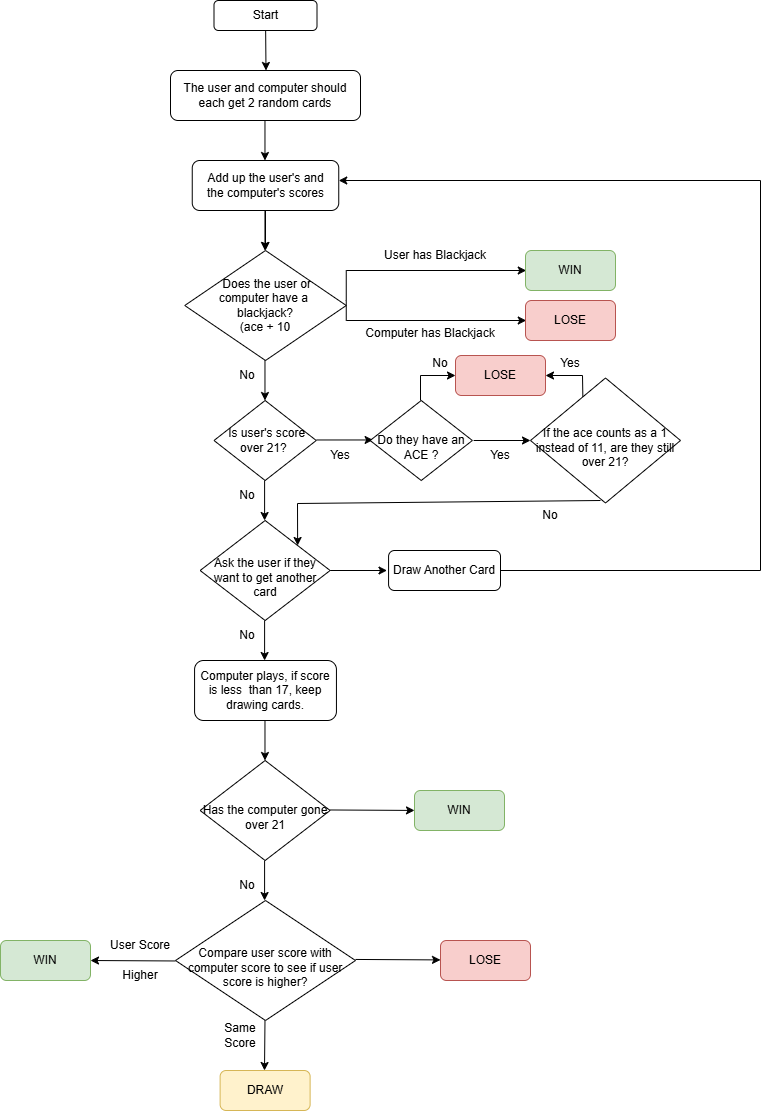

The diagram above was exported from draw.io. Its source (the exported page's mxGraphModel, read from the mxfile embedded in the PNG):
<mxGraphModel dx="905" dy="468" grid="1" gridSize="10" guides="1" tooltips="1" connect="1" arrows="1" fold="1" page="1" pageScale="1" pageWidth="827" pageHeight="1169" math="0" shadow="0">
  <root>
    <mxCell id="0" />
    <mxCell id="1" parent="0" />
    <mxCell id="Pn8fTQrSeP5vRvdxLiqo-3" edge="1" parent="1" source="Pn8fTQrSeP5vRvdxLiqo-2" style="rounded=0;orthogonalLoop=1;jettySize=auto;html=1;">
      <mxGeometry relative="1" as="geometry">
        <mxPoint x="265.5" y="90" as="targetPoint" />
      </mxGeometry>
    </mxCell>
    <mxCell id="Pn8fTQrSeP5vRvdxLiqo-2" parent="1" style="rounded=1;whiteSpace=wrap;html=1;" value="Start" vertex="1">
      <mxGeometry height="30" width="103" x="213.5" y="20" as="geometry" />
    </mxCell>
    <mxCell id="3Y5O9bgCQR61Xd1BWdcX-1" parent="1" style="rounded=1;whiteSpace=wrap;html=1;" value="The user and computer should&lt;br/&gt;each get 2 random cards" vertex="1">
      <mxGeometry height="50" width="190" x="170" y="90" as="geometry" />
    </mxCell>
    <mxCell id="3Y5O9bgCQR61Xd1BWdcX-2" edge="1" parent="1" style="rounded=0;orthogonalLoop=1;jettySize=auto;html=1;">
      <mxGeometry relative="1" as="geometry">
        <mxPoint x="264.47" y="140" as="sourcePoint" />
        <mxPoint x="264.47" y="180" as="targetPoint" />
      </mxGeometry>
    </mxCell>
    <mxCell id="3Y5O9bgCQR61Xd1BWdcX-44" edge="1" parent="1" source="3Y5O9bgCQR61Xd1BWdcX-3" style="edgeStyle=orthogonalEdgeStyle;rounded=0;orthogonalLoop=1;jettySize=auto;html=1;" target="3Y5O9bgCQR61Xd1BWdcX-7" value="">
      <mxGeometry relative="1" as="geometry" />
    </mxCell>
    <mxCell id="3Y5O9bgCQR61Xd1BWdcX-3" parent="1" style="rounded=1;whiteSpace=wrap;html=1;" value="Add up the user's and&lt;br/&gt;the computer's scores" vertex="1">
      <mxGeometry height="50" width="146.5" x="191.75" y="180" as="geometry" />
    </mxCell>
    <mxCell id="3Y5O9bgCQR61Xd1BWdcX-6" edge="1" parent="1" style="rounded=0;orthogonalLoop=1;jettySize=auto;html=1;">
      <mxGeometry relative="1" as="geometry">
        <mxPoint x="264.47" y="230" as="sourcePoint" />
        <mxPoint x="264.47" y="270" as="targetPoint" />
      </mxGeometry>
    </mxCell>
    <mxCell id="3Y5O9bgCQR61Xd1BWdcX-7" parent="1" style="rhombus;whiteSpace=wrap;html=1;" value="&lt;br&gt;&amp;nbsp;Does the user or&lt;br&gt;computer have a&amp;nbsp;&lt;div&gt;blackjack?&lt;br&gt;(ace + 10&lt;br&gt;&lt;br&gt;&lt;/div&gt;" vertex="1">
      <mxGeometry height="110" width="161.5" x="184.25" y="270" as="geometry" />
    </mxCell>
    <mxCell id="3Y5O9bgCQR61Xd1BWdcX-8" edge="1" parent="1" style="rounded=0;orthogonalLoop=1;jettySize=auto;html=1;">
      <mxGeometry relative="1" as="geometry">
        <mxPoint x="264.47" y="380" as="sourcePoint" />
        <mxPoint x="264.47" y="420" as="targetPoint" />
      </mxGeometry>
    </mxCell>
    <mxCell id="3Y5O9bgCQR61Xd1BWdcX-9" parent="1" style="text;html=1;whiteSpace=wrap;strokeColor=none;fillColor=none;align=center;verticalAlign=middle;rounded=0;" value="No" vertex="1">
      <mxGeometry height="30" width="60" x="216.5" y="380" as="geometry" />
    </mxCell>
    <mxCell id="3Y5O9bgCQR61Xd1BWdcX-10" parent="1" style="rhombus;whiteSpace=wrap;html=1;" value="&lt;br&gt;&amp;nbsp;Is user's score over 21?&amp;nbsp;&lt;div&gt;&lt;br&gt;&lt;/div&gt;" vertex="1">
      <mxGeometry height="80" width="102.25" x="213.5" y="420" as="geometry" />
    </mxCell>
    <mxCell id="3Y5O9bgCQR61Xd1BWdcX-11" edge="1" parent="1" style="rounded=0;orthogonalLoop=1;jettySize=auto;html=1;">
      <mxGeometry relative="1" as="geometry">
        <mxPoint x="264.1" y="500" as="sourcePoint" />
        <mxPoint x="264.1" y="540" as="targetPoint" />
      </mxGeometry>
    </mxCell>
    <mxCell id="3Y5O9bgCQR61Xd1BWdcX-12" parent="1" style="text;html=1;whiteSpace=wrap;strokeColor=none;fillColor=none;align=center;verticalAlign=middle;rounded=0;" value="No" vertex="1">
      <mxGeometry height="30" width="60" x="216.5" y="500" as="geometry" />
    </mxCell>
    <mxCell id="3Y5O9bgCQR61Xd1BWdcX-13" parent="1" style="rhombus;whiteSpace=wrap;html=1;" value="&lt;br&gt;&lt;div&gt;Ask the user if they want to get another card&lt;/div&gt;" vertex="1">
      <mxGeometry height="100" width="130" x="199.63" y="540" as="geometry" />
    </mxCell>
    <mxCell id="3Y5O9bgCQR61Xd1BWdcX-14" edge="1" parent="1" style="rounded=0;orthogonalLoop=1;jettySize=auto;html=1;">
      <mxGeometry relative="1" as="geometry">
        <mxPoint x="329.63" y="590" as="sourcePoint" />
        <mxPoint x="386.5" y="590" as="targetPoint" />
      </mxGeometry>
    </mxCell>
    <mxCell id="3Y5O9bgCQR61Xd1BWdcX-15" edge="1" parent="1" style="rounded=0;orthogonalLoop=1;jettySize=auto;html=1;">
      <mxGeometry relative="1" as="geometry">
        <mxPoint x="264.1" y="640" as="sourcePoint" />
        <mxPoint x="264.1" y="680" as="targetPoint" />
      </mxGeometry>
    </mxCell>
    <mxCell id="3Y5O9bgCQR61Xd1BWdcX-16" parent="1" style="text;html=1;whiteSpace=wrap;strokeColor=none;fillColor=none;align=center;verticalAlign=middle;rounded=0;" value="No" vertex="1">
      <mxGeometry height="30" width="60" x="216.5" y="640" as="geometry" />
    </mxCell>
    <mxCell id="3Y5O9bgCQR61Xd1BWdcX-17" parent="1" style="rounded=1;whiteSpace=wrap;html=1;" value="Computer plays, if score is less&amp;nbsp;&amp;nbsp;than 17, keep drawing cards." vertex="1">
      <mxGeometry height="60" width="141.87" x="194.07" y="680" as="geometry" />
    </mxCell>
    <mxCell id="3Y5O9bgCQR61Xd1BWdcX-18" edge="1" parent="1" style="rounded=0;orthogonalLoop=1;jettySize=auto;html=1;">
      <mxGeometry relative="1" as="geometry">
        <mxPoint x="264.48" y="740" as="sourcePoint" />
        <mxPoint x="264.48" y="780" as="targetPoint" />
      </mxGeometry>
    </mxCell>
    <mxCell id="3Y5O9bgCQR61Xd1BWdcX-19" edge="1" parent="1" style="rounded=0;orthogonalLoop=1;jettySize=auto;html=1;">
      <mxGeometry relative="1" as="geometry">
        <mxPoint x="264.09000000000003" y="880" as="sourcePoint" />
        <mxPoint x="264.09000000000003" y="920" as="targetPoint" />
      </mxGeometry>
    </mxCell>
    <mxCell id="3Y5O9bgCQR61Xd1BWdcX-20" edge="1" parent="1" style="rounded=0;orthogonalLoop=1;jettySize=auto;html=1;entryX=1;entryY=0.5;entryDx=0;entryDy=0;" target="3Y5O9bgCQR61Xd1BWdcX-28">
      <mxGeometry relative="1" as="geometry">
        <mxPoint x="175" y="980.47" as="sourcePoint" />
        <mxPoint x="96.5" y="980" as="targetPoint" />
      </mxGeometry>
    </mxCell>
    <mxCell id="3Y5O9bgCQR61Xd1BWdcX-21" edge="1" parent="1" style="rounded=0;orthogonalLoop=1;jettySize=auto;html=1;">
      <mxGeometry relative="1" as="geometry">
        <mxPoint x="264.48" y="1040" as="sourcePoint" />
        <mxPoint x="264" y="1090" as="targetPoint" />
      </mxGeometry>
    </mxCell>
    <mxCell id="3Y5O9bgCQR61Xd1BWdcX-22" parent="1" style="rhombus;whiteSpace=wrap;html=1;" value="&lt;br&gt;&lt;div&gt;Has the computer gone over 21&lt;/div&gt;" vertex="1">
      <mxGeometry height="100" width="130" x="199.62" y="780" as="geometry" />
    </mxCell>
    <mxCell id="3Y5O9bgCQR61Xd1BWdcX-23" parent="1" style="text;html=1;whiteSpace=wrap;strokeColor=none;fillColor=none;align=center;verticalAlign=middle;rounded=0;" value="No" vertex="1">
      <mxGeometry height="30" width="60" x="216.5" y="890" as="geometry" />
    </mxCell>
    <mxCell id="3Y5O9bgCQR61Xd1BWdcX-24" parent="1" style="rhombus;whiteSpace=wrap;html=1;" value="&lt;br&gt;&lt;div&gt;Compare user score with computer score to see if user score is higher?&lt;/div&gt;" vertex="1">
      <mxGeometry height="120" width="180" x="175" y="920" as="geometry" />
    </mxCell>
    <mxCell id="3Y5O9bgCQR61Xd1BWdcX-26" parent="1" style="text;html=1;whiteSpace=wrap;strokeColor=none;fillColor=none;align=center;verticalAlign=middle;rounded=0;" value="User Score" vertex="1">
      <mxGeometry height="30" width="70" x="105" y="950" as="geometry" />
    </mxCell>
    <mxCell id="3Y5O9bgCQR61Xd1BWdcX-27" parent="1" style="text;html=1;whiteSpace=wrap;strokeColor=none;fillColor=none;align=center;verticalAlign=middle;rounded=0;" value="Higher" vertex="1">
      <mxGeometry height="30" width="60" x="110" y="980" as="geometry" />
    </mxCell>
    <mxCell id="3Y5O9bgCQR61Xd1BWdcX-28" parent="1" style="rounded=1;whiteSpace=wrap;html=1;fillColor=#d5e8d4;strokeColor=#82b366;" value="WIN" vertex="1">
      <mxGeometry height="40" width="90" y="960" as="geometry" />
    </mxCell>
    <mxCell id="3Y5O9bgCQR61Xd1BWdcX-29" parent="1" style="text;html=1;whiteSpace=wrap;strokeColor=none;fillColor=none;align=center;verticalAlign=middle;rounded=0;" value="Same&lt;div&gt;Score&lt;/div&gt;" vertex="1">
      <mxGeometry height="30" width="60" x="210" y="1040" as="geometry" />
    </mxCell>
    <mxCell id="3Y5O9bgCQR61Xd1BWdcX-30" parent="1" style="rounded=1;whiteSpace=wrap;html=1;fillColor=#fff2cc;strokeColor=#d6b656;" value="DRAW" vertex="1">
      <mxGeometry height="40" width="90" x="219.62" y="1090" as="geometry" />
    </mxCell>
    <mxCell id="3Y5O9bgCQR61Xd1BWdcX-31" edge="1" parent="1" style="rounded=0;orthogonalLoop=1;jettySize=auto;html=1;entryX=1;entryY=0.5;entryDx=0;entryDy=0;">
      <mxGeometry relative="1" as="geometry">
        <mxPoint x="355" y="978.95" as="sourcePoint" />
        <mxPoint x="440" y="979.4200000000001" as="targetPoint" />
      </mxGeometry>
    </mxCell>
    <mxCell id="3Y5O9bgCQR61Xd1BWdcX-32" parent="1" style="rounded=1;whiteSpace=wrap;html=1;fillColor=#f8cecc;strokeColor=#b85450;" value="LOSE" vertex="1">
      <mxGeometry height="40" width="90" x="440" y="960" as="geometry" />
    </mxCell>
    <mxCell id="3Y5O9bgCQR61Xd1BWdcX-33" edge="1" parent="1" style="rounded=0;orthogonalLoop=1;jettySize=auto;html=1;entryX=1;entryY=0.5;entryDx=0;entryDy=0;">
      <mxGeometry relative="1" as="geometry">
        <mxPoint x="329" y="829.47" as="sourcePoint" />
        <mxPoint x="414" y="829.94" as="targetPoint" />
      </mxGeometry>
    </mxCell>
    <mxCell id="3Y5O9bgCQR61Xd1BWdcX-34" parent="1" style="rounded=1;whiteSpace=wrap;html=1;fillColor=#d5e8d4;strokeColor=#82b366;" value="WIN" vertex="1">
      <mxGeometry height="40" width="90" x="414" y="810" as="geometry" />
    </mxCell>
    <mxCell id="3Y5O9bgCQR61Xd1BWdcX-35" parent="1" style="rounded=1;whiteSpace=wrap;html=1;" value="Draw Another Card" vertex="1">
      <mxGeometry height="40" width="111.93" x="388.07" y="570" as="geometry" />
    </mxCell>
    <mxCell id="3Y5O9bgCQR61Xd1BWdcX-36" edge="1" parent="1" style="rounded=0;orthogonalLoop=1;jettySize=auto;html=1;">
      <mxGeometry relative="1" as="geometry">
        <mxPoint x="315.75" y="459.47" as="sourcePoint" />
        <mxPoint x="372.62" y="459.47" as="targetPoint" />
      </mxGeometry>
    </mxCell>
    <mxCell id="3Y5O9bgCQR61Xd1BWdcX-37" parent="1" style="text;html=1;whiteSpace=wrap;strokeColor=none;fillColor=none;align=center;verticalAlign=middle;rounded=0;" value="Yes" vertex="1">
      <mxGeometry height="30" width="60" x="309.62" y="460" as="geometry" />
    </mxCell>
    <mxCell id="3Y5O9bgCQR61Xd1BWdcX-38" parent="1" style="rhombus;whiteSpace=wrap;html=1;" value="&lt;br&gt;&lt;div&gt;Do they have an ACE ?&lt;/div&gt;" vertex="1">
      <mxGeometry height="80" width="102.25" x="369.62" y="420" as="geometry" />
    </mxCell>
    <mxCell id="3Y5O9bgCQR61Xd1BWdcX-39" edge="1" parent="1" style="rounded=0;orthogonalLoop=1;jettySize=auto;html=1;">
      <mxGeometry relative="1" as="geometry">
        <mxPoint x="473.13" y="460" as="sourcePoint" />
        <mxPoint x="530" y="460" as="targetPoint" />
      </mxGeometry>
    </mxCell>
    <mxCell id="3Y5O9bgCQR61Xd1BWdcX-40" parent="1" style="text;html=1;whiteSpace=wrap;strokeColor=none;fillColor=none;align=center;verticalAlign=middle;rounded=0;" value="Yes" vertex="1">
      <mxGeometry height="30" width="60" x="470" y="460" as="geometry" />
    </mxCell>
    <mxCell id="3Y5O9bgCQR61Xd1BWdcX-41" parent="1" style="rhombus;whiteSpace=wrap;html=1;" value="&lt;br&gt;&lt;div&gt;If the ace counts as a 1 instead of 11, are they still over 21?&lt;/div&gt;" vertex="1">
      <mxGeometry height="125" width="150" x="530" y="397.5" as="geometry" />
    </mxCell>
    <mxCell id="3Y5O9bgCQR61Xd1BWdcX-42" parent="1" style="rounded=1;whiteSpace=wrap;html=1;fillColor=#f8cecc;strokeColor=#b85450;" value="LOSE" vertex="1">
      <mxGeometry height="40" width="90" x="455" y="375" as="geometry" />
    </mxCell>
    <mxCell id="3Y5O9bgCQR61Xd1BWdcX-45" edge="1" parent="1" source="3Y5O9bgCQR61Xd1BWdcX-41" style="rounded=0;orthogonalLoop=1;jettySize=auto;html=1;entryX=1;entryY=0.5;entryDx=0;entryDy=0;exitX=0.349;exitY=0.15;exitDx=0;exitDy=0;exitPerimeter=0;" target="3Y5O9bgCQR61Xd1BWdcX-42">
      <mxGeometry relative="1" as="geometry">
        <Array as="points">
          <mxPoint x="582" y="395" />
        </Array>
        <mxPoint x="580" y="395" as="sourcePoint" />
        <mxPoint x="560" y="415" as="targetPoint" />
      </mxGeometry>
    </mxCell>
    <mxCell id="3Y5O9bgCQR61Xd1BWdcX-46" edge="1" parent="1" style="rounded=0;orthogonalLoop=1;jettySize=auto;html=1;entryX=0;entryY=0.5;entryDx=0;entryDy=0;" target="3Y5O9bgCQR61Xd1BWdcX-42">
      <mxGeometry relative="1" as="geometry">
        <Array as="points">
          <mxPoint x="420" y="395" />
        </Array>
        <mxPoint x="420" y="420" as="sourcePoint" />
        <mxPoint x="476.87" y="420" as="targetPoint" />
      </mxGeometry>
    </mxCell>
    <mxCell id="3Y5O9bgCQR61Xd1BWdcX-47" parent="1" style="text;html=1;whiteSpace=wrap;strokeColor=none;fillColor=none;align=center;verticalAlign=middle;rounded=0;" value="Yes" vertex="1">
      <mxGeometry height="30" width="60" x="540" y="367.5" as="geometry" />
    </mxCell>
    <mxCell id="3Y5O9bgCQR61Xd1BWdcX-48" parent="1" style="text;html=1;whiteSpace=wrap;strokeColor=none;fillColor=none;align=center;verticalAlign=middle;rounded=0;" value="No" vertex="1">
      <mxGeometry height="30" width="60" x="410" y="367.5" as="geometry" />
    </mxCell>
    <mxCell id="3Y5O9bgCQR61Xd1BWdcX-51" edge="1" parent="1" style="rounded=0;orthogonalLoop=1;jettySize=auto;html=1;entryX=1;entryY=0;entryDx=0;entryDy=0;" target="3Y5O9bgCQR61Xd1BWdcX-13">
      <mxGeometry relative="1" as="geometry">
        <Array as="points">
          <mxPoint x="297" y="523" />
        </Array>
        <mxPoint x="600" y="520" as="sourcePoint" />
        <mxPoint x="666.87" y="522.5" as="targetPoint" />
      </mxGeometry>
    </mxCell>
    <mxCell id="3Y5O9bgCQR61Xd1BWdcX-52" parent="1" style="text;html=1;whiteSpace=wrap;strokeColor=none;fillColor=none;align=center;verticalAlign=middle;rounded=0;" value="No" vertex="1">
      <mxGeometry height="30" width="60" x="520" y="520" as="geometry" />
    </mxCell>
    <mxCell id="3Y5O9bgCQR61Xd1BWdcX-53" edge="1" parent="1" style="endArrow=none;html=1;rounded=0;" value="">
      <mxGeometry height="50" relative="1" width="50" as="geometry">
        <mxPoint x="500" y="590" as="sourcePoint" />
        <mxPoint x="760" y="590" as="targetPoint" />
      </mxGeometry>
    </mxCell>
    <mxCell id="3Y5O9bgCQR61Xd1BWdcX-54" edge="1" parent="1" style="endArrow=none;html=1;rounded=0;" value="">
      <mxGeometry height="50" relative="1" width="50" as="geometry">
        <mxPoint x="760" y="590" as="sourcePoint" />
        <mxPoint x="760" y="200" as="targetPoint" />
      </mxGeometry>
    </mxCell>
    <mxCell id="3Y5O9bgCQR61Xd1BWdcX-55" edge="1" parent="1" style="endArrow=classic;html=1;rounded=0;" value="">
      <mxGeometry height="50" relative="1" width="50" as="geometry">
        <mxPoint x="760" y="200" as="sourcePoint" />
        <mxPoint x="338.25" y="200" as="targetPoint" />
      </mxGeometry>
    </mxCell>
    <mxCell id="3Y5O9bgCQR61Xd1BWdcX-56" edge="1" parent="1" style="endArrow=classic;startArrow=classic;html=1;rounded=0;" value="">
      <mxGeometry height="50" relative="1" width="50" as="geometry">
        <Array as="points">
          <mxPoint x="345.75" y="340" />
          <mxPoint x="345.75" y="320" />
          <mxPoint x="345.75" y="290" />
        </Array>
        <mxPoint x="525.75" y="340" as="sourcePoint" />
        <mxPoint x="525.75" y="290" as="targetPoint" />
      </mxGeometry>
    </mxCell>
    <mxCell id="3Y5O9bgCQR61Xd1BWdcX-57" parent="1" style="text;html=1;whiteSpace=wrap;strokeColor=none;fillColor=none;align=center;verticalAlign=middle;rounded=0;" value="User has Blackjack" vertex="1">
      <mxGeometry height="30" width="110" x="380" y="260" as="geometry" />
    </mxCell>
    <mxCell id="3Y5O9bgCQR61Xd1BWdcX-58" parent="1" style="text;html=1;whiteSpace=wrap;strokeColor=none;fillColor=none;align=center;verticalAlign=middle;rounded=0;" value="Computer has Blackjack" vertex="1">
      <mxGeometry height="30" width="140" x="360" y="337.5" as="geometry" />
    </mxCell>
    <mxCell id="3Y5O9bgCQR61Xd1BWdcX-59" parent="1" style="rounded=1;whiteSpace=wrap;html=1;fillColor=#f8cecc;strokeColor=#b85450;" value="LOSE" vertex="1">
      <mxGeometry height="40" width="90" x="525" y="320" as="geometry" />
    </mxCell>
    <mxCell id="3Y5O9bgCQR61Xd1BWdcX-60" parent="1" style="rounded=1;whiteSpace=wrap;html=1;fillColor=#d5e8d4;strokeColor=#82b366;" value="WIN" vertex="1">
      <mxGeometry height="40" width="90" x="525" y="270" as="geometry" />
    </mxCell>
  </root>
</mxGraphModel>